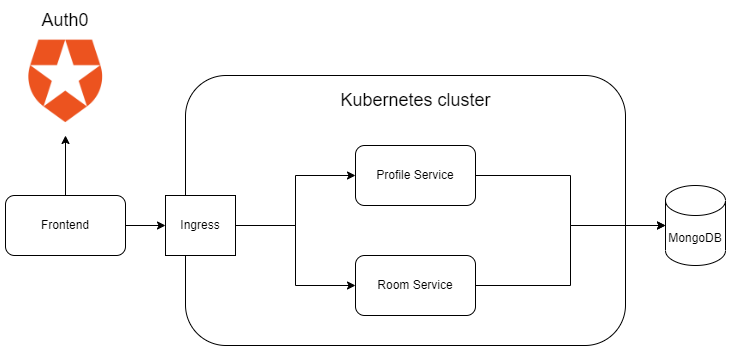

The diagram above was exported from draw.io. Its source (the exported page's mxGraphModel, read from the mxfile embedded in the PNG):
<mxGraphModel dx="1050" dy="541" grid="1" gridSize="10" guides="1" tooltips="1" connect="1" arrows="1" fold="1" page="1" pageScale="1" pageWidth="827" pageHeight="1169" math="0" shadow="0">
  <root>
    <mxCell id="0" />
    <mxCell id="1" parent="0" />
    <mxCell id="zt_5tT_jKXm614_osgUy-1" value="" style="rounded=1;whiteSpace=wrap;html=1;" vertex="1" parent="1">
      <mxGeometry x="260" y="120" width="440" height="270" as="geometry" />
    </mxCell>
    <mxCell id="zt_5tT_jKXm614_osgUy-12" style="edgeStyle=orthogonalEdgeStyle;rounded=0;orthogonalLoop=1;jettySize=auto;html=1;entryX=0;entryY=0.5;entryDx=0;entryDy=0;entryPerimeter=0;" edge="1" parent="1" source="zt_5tT_jKXm614_osgUy-2" target="zt_5tT_jKXm614_osgUy-5">
      <mxGeometry relative="1" as="geometry" />
    </mxCell>
    <mxCell id="zt_5tT_jKXm614_osgUy-2" value="Profile Service" style="rounded=1;whiteSpace=wrap;html=1;" vertex="1" parent="1">
      <mxGeometry x="430" y="190" width="120" height="60" as="geometry" />
    </mxCell>
    <mxCell id="zt_5tT_jKXm614_osgUy-10" style="edgeStyle=orthogonalEdgeStyle;rounded=0;orthogonalLoop=1;jettySize=auto;html=1;exitX=1;exitY=0.5;exitDx=0;exitDy=0;entryX=0;entryY=0.5;entryDx=0;entryDy=0;entryPerimeter=0;" edge="1" parent="1" source="zt_5tT_jKXm614_osgUy-4" target="zt_5tT_jKXm614_osgUy-5">
      <mxGeometry relative="1" as="geometry" />
    </mxCell>
    <mxCell id="zt_5tT_jKXm614_osgUy-4" value="Room Service" style="rounded=1;whiteSpace=wrap;html=1;" vertex="1" parent="1">
      <mxGeometry x="430" y="300" width="120" height="60" as="geometry" />
    </mxCell>
    <mxCell id="zt_5tT_jKXm614_osgUy-5" value="MongoDB" style="shape=cylinder3;whiteSpace=wrap;html=1;boundedLbl=1;backgroundOutline=1;size=15;" vertex="1" parent="1">
      <mxGeometry x="740" y="230" width="60" height="80" as="geometry" />
    </mxCell>
    <mxCell id="zt_5tT_jKXm614_osgUy-13" style="edgeStyle=orthogonalEdgeStyle;rounded=0;orthogonalLoop=1;jettySize=auto;html=1;entryX=0;entryY=0.5;entryDx=0;entryDy=0;" edge="1" parent="1" source="zt_5tT_jKXm614_osgUy-6" target="zt_5tT_jKXm614_osgUy-4">
      <mxGeometry relative="1" as="geometry" />
    </mxCell>
    <mxCell id="zt_5tT_jKXm614_osgUy-16" style="edgeStyle=orthogonalEdgeStyle;rounded=0;orthogonalLoop=1;jettySize=auto;html=1;exitX=1;exitY=0.5;exitDx=0;exitDy=0;entryX=0;entryY=0.5;entryDx=0;entryDy=0;" edge="1" parent="1" source="zt_5tT_jKXm614_osgUy-6" target="zt_5tT_jKXm614_osgUy-2">
      <mxGeometry relative="1" as="geometry" />
    </mxCell>
    <mxCell id="zt_5tT_jKXm614_osgUy-6" value="Ingress" style="rounded=0;whiteSpace=wrap;html=1;" vertex="1" parent="1">
      <mxGeometry x="240" y="240" width="70" height="60" as="geometry" />
    </mxCell>
    <mxCell id="zt_5tT_jKXm614_osgUy-17" style="edgeStyle=orthogonalEdgeStyle;rounded=0;orthogonalLoop=1;jettySize=auto;html=1;exitX=1;exitY=0.5;exitDx=0;exitDy=0;entryX=0;entryY=0.5;entryDx=0;entryDy=0;" edge="1" parent="1" source="zt_5tT_jKXm614_osgUy-8" target="zt_5tT_jKXm614_osgUy-6">
      <mxGeometry relative="1" as="geometry" />
    </mxCell>
    <mxCell id="zt_5tT_jKXm614_osgUy-20" style="edgeStyle=orthogonalEdgeStyle;rounded=0;orthogonalLoop=1;jettySize=auto;html=1;entryX=0.5;entryY=1;entryDx=0;entryDy=0;" edge="1" parent="1" source="zt_5tT_jKXm614_osgUy-8" target="zt_5tT_jKXm614_osgUy-19">
      <mxGeometry relative="1" as="geometry" />
    </mxCell>
    <mxCell id="zt_5tT_jKXm614_osgUy-8" value="Frontend" style="rounded=1;whiteSpace=wrap;html=1;" vertex="1" parent="1">
      <mxGeometry x="80" y="240" width="120" height="60" as="geometry" />
    </mxCell>
    <mxCell id="zt_5tT_jKXm614_osgUy-18" value="Kubernetes cluster" style="text;html=1;strokeColor=none;fillColor=none;align=center;verticalAlign=middle;whiteSpace=wrap;rounded=0;fontSize=18;" vertex="1" parent="1">
      <mxGeometry x="412.5" y="130" width="155" height="30" as="geometry" />
    </mxCell>
    <mxCell id="zt_5tT_jKXm614_osgUy-19" value="" style="shape=image;verticalLabelPosition=bottom;labelBackgroundColor=default;verticalAlign=top;aspect=fixed;imageAspect=0;image=https://static-00.iconduck.com/assets.00/auth0-icon-512x512-3wef3www.png;" vertex="1" parent="1">
      <mxGeometry x="85" y="70" width="110" height="110" as="geometry" />
    </mxCell>
    <mxCell id="zt_5tT_jKXm614_osgUy-21" value="&lt;font style=&quot;font-size: 18px;&quot;&gt;Auth0&lt;/font&gt;" style="text;html=1;strokeColor=none;fillColor=none;align=center;verticalAlign=middle;whiteSpace=wrap;rounded=0;" vertex="1" parent="1">
      <mxGeometry x="110" y="50" width="60" height="30" as="geometry" />
    </mxCell>
  </root>
</mxGraphModel>